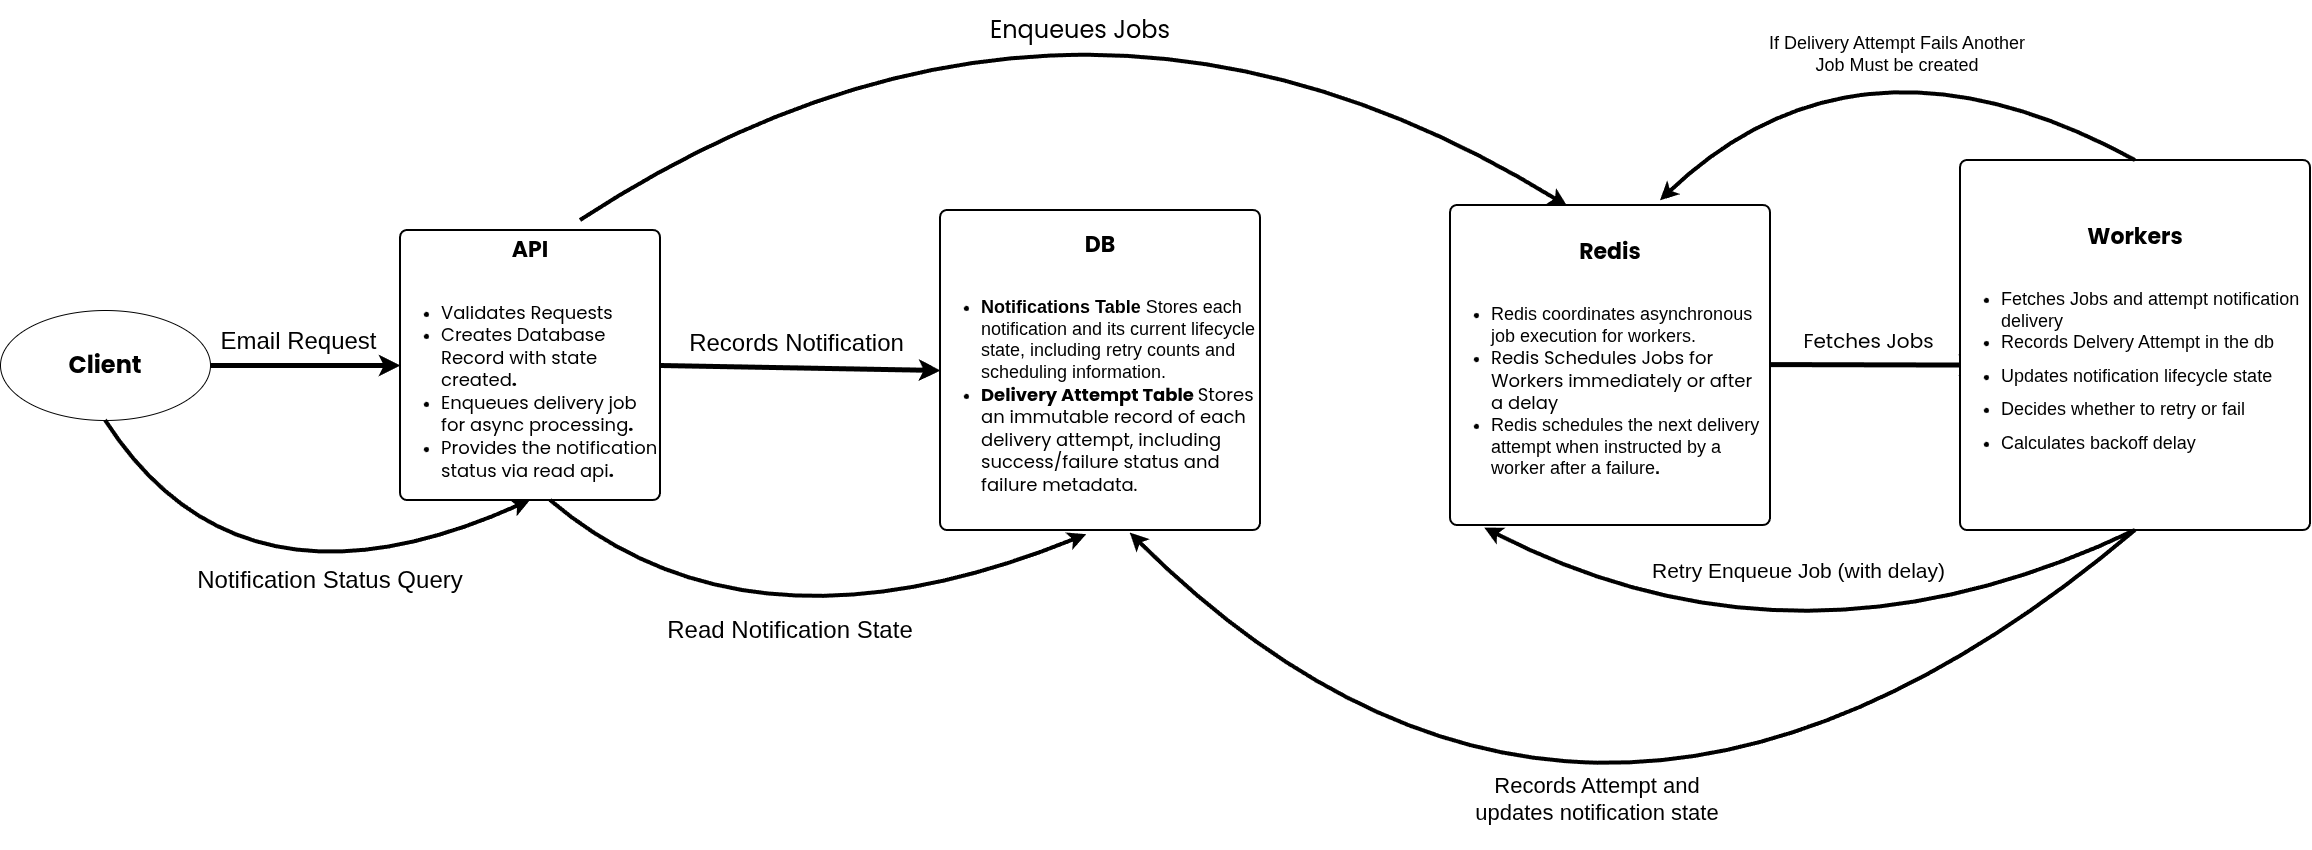

The diagram above was exported from draw.io. Its source (the exported page's mxGraphModel, read from the mxfile embedded in the PNG):
<mxGraphModel dx="2690" dy="2594" grid="1" gridSize="10" guides="1" tooltips="1" connect="1" arrows="1" fold="1" page="1" pageScale="1" pageWidth="850" pageHeight="1100" math="0" shadow="0">
  <root>
    <mxCell id="0" />
    <mxCell id="1" parent="0" />
    <mxCell id="02wT005V97-xDAIos1qX-1" parent="1" style="ellipse;whiteSpace=wrap;html=1;fontSize=16;fontFamily=Comic Sans MS;" value="&lt;font style=&quot;font-size: 24px;&quot;&gt;&lt;b&gt;Client&lt;/b&gt;&lt;/font&gt;" vertex="1">
      <mxGeometry height="110" width="210" x="10" y="170" as="geometry" />
    </mxCell>
    <mxCell id="02wT005V97-xDAIos1qX-11" edge="1" parent="1" source="02wT005V97-xDAIos1qX-1" style="endArrow=classic;html=1;rounded=1;curved=0;strokeWidth=5;entryX=0;entryY=0.5;entryDx=0;entryDy=0;" target="02wT005V97-xDAIos1qX-17" value="">
      <mxGeometry relative="1" as="geometry">
        <mxPoint x="220" y="225" as="sourcePoint" />
        <mxPoint x="400" y="225" as="targetPoint" />
      </mxGeometry>
    </mxCell>
    <mxCell id="02wT005V97-xDAIos1qX-13" connectable="0" parent="02wT005V97-xDAIos1qX-11" style="edgeLabel;html=1;align=center;verticalAlign=middle;resizable=0;points=[];fontSize=24;" value="Email Request" vertex="1">
      <mxGeometry relative="1" x="0.1" y="-6" as="geometry">
        <mxPoint x="-18" y="-31" as="offset" />
      </mxGeometry>
    </mxCell>
    <mxCell id="02wT005V97-xDAIos1qX-31" edge="1" parent="1" style="rounded=0;orthogonalLoop=1;jettySize=auto;html=1;exitX=0.5;exitY=0;exitDx=0;exitDy=0;entryX=0.366;entryY=0.003;entryDx=0;entryDy=0;curved=1;strokeWidth=4;entryPerimeter=0;" target="02wT005V97-xDAIos1qX-25">
      <mxGeometry relative="1" as="geometry">
        <Array as="points">
          <mxPoint x="1080" y="-240" />
        </Array>
        <mxPoint x="590" y="80" as="sourcePoint" />
        <mxPoint x="1619.9999999999995" y="55" as="targetPoint" />
      </mxGeometry>
    </mxCell>
    <mxCell id="02wT005V97-xDAIos1qX-17" parent="1" style="rounded=1;whiteSpace=wrap;html=1;absoluteArcSize=1;arcSize=14;strokeWidth=2;" value="&lt;b&gt;&lt;font face=&quot;Comic Sans MS&quot; style=&quot;font-size: 22px;&quot;&gt;API&lt;/font&gt;&lt;/b&gt;&lt;div&gt;&lt;div style=&quot;text-align: left;&quot;&gt;&lt;font face=&quot;Comic Sans MS&quot;&gt;&lt;span style=&quot;font-size: 22px;&quot;&gt;&lt;b&gt;&lt;br&gt;&lt;/b&gt;&lt;/span&gt;&lt;/font&gt;&lt;/div&gt;&lt;div style=&quot;text-align: left;&quot;&gt;&lt;ul&gt;&lt;li&gt;&lt;font face=&quot;Comic Sans MS&quot; style=&quot;font-size: 10px;&quot;&gt;Validates Requests&lt;/font&gt;&lt;/li&gt;&lt;li&gt;&lt;font face=&quot;Comic Sans MS&quot; style=&quot;font-size: 10px;&quot;&gt;Creates Database Record with state created&lt;b&gt;.&lt;/b&gt;&lt;/font&gt;&lt;/li&gt;&lt;li&gt;&lt;font face=&quot;Comic Sans MS&quot; style=&quot;font-size: 10px;&quot;&gt;Enqueues delivery job for async processing&lt;b&gt;.&lt;/b&gt;&lt;/font&gt;&lt;/li&gt;&lt;li&gt;&lt;font face=&quot;Comic Sans MS&quot; style=&quot;font-size: 10px;&quot;&gt;Provides the notification status via read api&lt;b&gt;.&lt;/b&gt;&lt;/font&gt;&lt;/li&gt;&lt;/ul&gt;&lt;/div&gt;&lt;/div&gt;" vertex="1">
      <mxGeometry height="270" width="260" x="410" y="90" as="geometry" />
    </mxCell>
    <mxCell id="02wT005V97-xDAIos1qX-19" edge="1" parent="1" source="02wT005V97-xDAIos1qX-17" style="endArrow=classic;html=1;rounded=1;curved=0;strokeWidth=5;entryX=0;entryY=0.5;entryDx=0;entryDy=0;exitX=1;exitY=0.5;exitDx=0;exitDy=0;" target="02wT005V97-xDAIos1qX-21" value="">
      <mxGeometry relative="1" as="geometry">
        <mxPoint x="720" y="224.5" as="sourcePoint" />
        <mxPoint x="920" y="225" as="targetPoint" />
      </mxGeometry>
    </mxCell>
    <mxCell id="02wT005V97-xDAIos1qX-20" connectable="0" parent="02wT005V97-xDAIos1qX-19" style="edgeLabel;html=1;align=center;verticalAlign=middle;resizable=0;points=[];fontSize=24;" value="Records Notification" vertex="1">
      <mxGeometry relative="1" x="0.1" y="-6" as="geometry">
        <mxPoint x="-18" y="-31" as="offset" />
      </mxGeometry>
    </mxCell>
    <mxCell id="02wT005V97-xDAIos1qX-21" parent="1" style="rounded=1;whiteSpace=wrap;html=1;absoluteArcSize=1;arcSize=14;strokeWidth=2;" value="&lt;b&gt;&lt;font face=&quot;Comic Sans MS&quot; style=&quot;font-size: 22px;&quot;&gt;DB&lt;/font&gt;&lt;/b&gt;&lt;div&gt;&lt;div style=&quot;text-align: left;&quot;&gt;&lt;font face=&quot;Comic Sans MS&quot;&gt;&lt;span style=&quot;font-size: 22px;&quot;&gt;&lt;b&gt;&lt;br&gt;&lt;/b&gt;&lt;/span&gt;&lt;/font&gt;&lt;/div&gt;&lt;div style=&quot;text-align: left;&quot;&gt;&lt;ul&gt;&lt;li&gt;&lt;b&gt;Notifications Table&amp;nbsp;&lt;/b&gt;Stores each notification and its current lifecycle state, including retry counts and scheduling information.&lt;/li&gt;&lt;li&gt;&lt;span style=&quot;font-size: 10px; font-family: &amp;quot;Comic Sans MS&amp;quot;; background-color: transparent; color: light-dark(rgb(0, 0, 0), rgb(255, 255, 255));&quot;&gt;&lt;b&gt;Delivery Attempt Table &lt;/b&gt;Stores an immutable record of each delivery attempt, including success/failure status and failure metadata.&lt;/span&gt;&lt;/li&gt;&lt;/ul&gt;&lt;/div&gt;&lt;/div&gt;" vertex="1">
      <mxGeometry height="320" width="320" x="950" y="70" as="geometry" />
    </mxCell>
    <mxCell id="02wT005V97-xDAIos1qX-25" parent="1" style="rounded=1;whiteSpace=wrap;html=1;absoluteArcSize=1;arcSize=14;strokeWidth=2;" value="&lt;b&gt;&lt;font face=&quot;Comic Sans MS&quot; style=&quot;font-size: 22px;&quot;&gt;Redis&lt;/font&gt;&lt;/b&gt;&lt;div&gt;&lt;div style=&quot;text-align: left;&quot;&gt;&lt;font face=&quot;Comic Sans MS&quot;&gt;&lt;span style=&quot;font-size: 22px;&quot;&gt;&lt;b&gt;&lt;br&gt;&lt;/b&gt;&lt;/span&gt;&lt;/font&gt;&lt;/div&gt;&lt;div style=&quot;text-align: left;&quot;&gt;&lt;ul&gt;&lt;li&gt;Redis coordinates asynchronous job execution for workers.&lt;/li&gt;&lt;li&gt;&lt;font face=&quot;Comic Sans MS&quot;&gt;&lt;span style=&quot;font-size: 10px;&quot;&gt;Redis Schedules Jobs for Workers immediately or after a delay&lt;/span&gt;&lt;/font&gt;&lt;/li&gt;&lt;li&gt;Redis schedules the next delivery attempt when instructed by a worker after a failure&lt;b&gt;.&lt;/b&gt;&lt;/li&gt;&lt;/ul&gt;&lt;/div&gt;&lt;/div&gt;" vertex="1">
      <mxGeometry height="320" width="320" x="1460" y="65" as="geometry" />
    </mxCell>
    <mxCell id="02wT005V97-xDAIos1qX-26" edge="1" parent="1" style="endArrow=classic;html=1;rounded=1;curved=0;strokeWidth=5;entryX=0;entryY=0.5;entryDx=0;entryDy=0;" value="">
      <mxGeometry relative="1" as="geometry">
        <mxPoint x="1780" y="224.09" as="sourcePoint" />
        <mxPoint x="1990" y="224.59" as="targetPoint" />
      </mxGeometry>
    </mxCell>
    <mxCell id="02wT005V97-xDAIos1qX-27" connectable="0" parent="02wT005V97-xDAIos1qX-26" style="edgeLabel;html=1;align=center;verticalAlign=middle;resizable=0;points=[];fontFamily=Comic Sans MS;fontSize=20;" value="Fetches Jobs" vertex="1">
      <mxGeometry relative="1" x="0.1" y="-6" as="geometry">
        <mxPoint x="-18" y="-31" as="offset" />
      </mxGeometry>
    </mxCell>
    <mxCell id="02wT005V97-xDAIos1qX-28" parent="1" style="rounded=1;whiteSpace=wrap;html=1;absoluteArcSize=1;arcSize=14;strokeWidth=2;" value="&lt;b&gt;&lt;font face=&quot;Comic Sans MS&quot; style=&quot;font-size: 22px;&quot;&gt;Workers&lt;/font&gt;&lt;/b&gt;&lt;div&gt;&lt;div style=&quot;text-align: left;&quot;&gt;&lt;font face=&quot;Comic Sans MS&quot;&gt;&lt;span style=&quot;font-size: 22px;&quot;&gt;&lt;b&gt;&lt;br&gt;&lt;/b&gt;&lt;/span&gt;&lt;/font&gt;&lt;/div&gt;&lt;div style=&quot;text-align: left;&quot;&gt;&lt;ul&gt;&lt;li&gt;Fetches Jobs and attempt notification delivery&lt;/li&gt;&lt;li&gt;Records Delvery Attempt in the db&lt;/li&gt;&lt;li data-start=&quot;2055&quot; data-end=&quot;2093&quot;&gt;&lt;p data-start=&quot;2057&quot; data-end=&quot;2093&quot;&gt;Updates notification lifecycle state&lt;/p&gt;&lt;/li&gt;&lt;li data-start=&quot;2094&quot; data-end=&quot;2128&quot;&gt;&lt;p data-start=&quot;2096&quot; data-end=&quot;2128&quot;&gt;Decides whether to retry or fail&lt;/p&gt;&lt;/li&gt;&lt;li data-start=&quot;2129&quot; data-end=&quot;2155&quot;&gt;&lt;p data-start=&quot;2131&quot; data-end=&quot;2155&quot;&gt;Calculates backoff delay&lt;/p&gt;&lt;/li&gt;&lt;/ul&gt;&lt;/div&gt;&lt;/div&gt;" vertex="1">
      <mxGeometry height="370" width="350" x="1970" y="20" as="geometry" />
    </mxCell>
    <mxCell id="02wT005V97-xDAIos1qX-32" parent="1" style="text;html=1;whiteSpace=wrap;strokeColor=none;fillColor=none;align=center;verticalAlign=middle;rounded=0;autosize=1;resizable=0;labelBackgroundColor=default;" value="&lt;font face=&quot;Comic Sans MS&quot; style=&quot;font-size: 24px;&quot;&gt;Enqueues Jobs&lt;/font&gt;" vertex="1">
      <mxGeometry height="40" width="200" x="990" y="-130" as="geometry" />
    </mxCell>
    <mxCell id="02wT005V97-xDAIos1qX-37" edge="1" parent="1" source="02wT005V97-xDAIos1qX-28" style="endArrow=classic;html=1;rounded=0;curved=1;strokeWidth=4;exitX=0.5;exitY=0;exitDx=0;exitDy=0;" value="">
      <mxGeometry height="50" relative="1" width="50" as="geometry">
        <Array as="points">
          <mxPoint x="1870" y="-130" />
        </Array>
        <mxPoint x="2140" y="-20" as="sourcePoint" />
        <mxPoint x="1670" y="60.32" as="targetPoint" />
      </mxGeometry>
    </mxCell>
    <mxCell id="02wT005V97-xDAIos1qX-42" parent="1" style="strokeWidth=0;shadow=0;dashed=0;align=center;html=1;shape=mxgraph.mockup.text.textBox;fontColor=#666666;align=center;fontSize=16;spacingLeft=4;spacingTop=-3;whiteSpace=wrap;strokeColor=none;mainText=;fillColor=none;rotation=0;labelBackgroundColor=default;" value="&lt;span style=&quot;color: rgb(0, 0, 0);&quot;&gt;&lt;font&gt;If Delivery Attempt Fails Another Job Must be created&lt;/font&gt;&lt;/span&gt;" vertex="1">
      <mxGeometry height="110" width="290" x="1760" y="-140" as="geometry" />
    </mxCell>
    <mxCell id="02wT005V97-xDAIos1qX-46" edge="1" parent="1" source="02wT005V97-xDAIos1qX-28" style="endArrow=classic;html=1;rounded=0;curved=1;strokeWidth=4;exitX=0.5;exitY=1;exitDx=0;exitDy=0;entryX=0.107;entryY=1.008;entryDx=0;entryDy=0;entryPerimeter=0;" target="02wT005V97-xDAIos1qX-25" value="">
      <mxGeometry height="50" relative="1" width="50" as="geometry">
        <Array as="points">
          <mxPoint x="1810" y="550" />
        </Array>
        <mxPoint x="2160" y="390" as="sourcePoint" />
        <mxPoint x="1600" y="390" as="targetPoint" />
      </mxGeometry>
    </mxCell>
    <mxCell id="02wT005V97-xDAIos1qX-48" edge="1" parent="1" source="02wT005V97-xDAIos1qX-28" style="endArrow=classic;html=1;rounded=0;curved=1;strokeWidth=4;exitX=0.5;exitY=1;exitDx=0;exitDy=0;entryX=0.593;entryY=1.008;entryDx=0;entryDy=0;entryPerimeter=0;" target="02wT005V97-xDAIos1qX-21" value="">
      <mxGeometry height="50" relative="1" width="50" as="geometry">
        <Array as="points">
          <mxPoint x="1600" y="850" />
        </Array>
        <mxPoint x="2110" y="390" as="sourcePoint" />
        <mxPoint x="1160" y="400" as="targetPoint" />
      </mxGeometry>
    </mxCell>
    <mxCell id="02wT005V97-xDAIos1qX-49" parent="1" style="strokeWidth=0;shadow=0;dashed=0;align=center;html=1;shape=mxgraph.mockup.text.textBox;fontColor=#666666;align=center;fontSize=22;spacingLeft=4;spacingTop=-3;whiteSpace=wrap;strokeColor=none;mainText=;fillColor=none;rotation=0;labelBackgroundColor=default;" value="&lt;span style=&quot;color: rgb(0, 0, 0);&quot;&gt;&lt;font&gt;Records Attempt and updates notification state&lt;/font&gt;&lt;/span&gt;" vertex="1">
      <mxGeometry height="100" width="290" x="1460" y="610" as="geometry" />
    </mxCell>
    <mxCell id="02wT005V97-xDAIos1qX-50" parent="1" style="text;html=1;whiteSpace=wrap;strokeColor=none;fillColor=none;align=left;verticalAlign=middle;rounded=0;autosize=1;resizable=0;labelBackgroundColor=default;" value="&lt;div style=&quot;&quot;&gt;&lt;span style=&quot;color: light-dark(rgb(0, 0, 0), rgb(255, 255, 255));&quot;&gt;&lt;font style=&quot;font-size: 21px;&quot;&gt;Retry Enqueue Job (with delay)&lt;/font&gt;&lt;/span&gt;&lt;/div&gt;" vertex="1">
      <mxGeometry height="40" width="350" x="1660" y="410" as="geometry" />
    </mxCell>
    <mxCell id="02wT005V97-xDAIos1qX-51" edge="1" parent="1" source="02wT005V97-xDAIos1qX-1" style="endArrow=classic;html=1;rounded=0;entryX=0.5;entryY=1;entryDx=0;entryDy=0;curved=1;exitX=0.5;exitY=1;exitDx=0;exitDy=0;strokeWidth=4;" target="02wT005V97-xDAIos1qX-17" value="">
      <mxGeometry height="50" relative="1" width="50" as="geometry">
        <Array as="points">
          <mxPoint x="250" y="490" />
        </Array>
        <mxPoint x="115" y="330" as="sourcePoint" />
        <mxPoint x="115" y="350.71067811865476" as="targetPoint" />
      </mxGeometry>
    </mxCell>
    <mxCell id="02wT005V97-xDAIos1qX-52" parent="1" style="text;html=1;whiteSpace=wrap;strokeColor=none;fillColor=none;align=center;verticalAlign=middle;rounded=0;autosize=1;resizable=0;fontSize=24;labelBackgroundColor=default;" value="Notification Status Query" vertex="1">
      <mxGeometry height="40" width="320" x="180" y="420" as="geometry" />
    </mxCell>
    <mxCell id="02wT005V97-xDAIos1qX-53" edge="1" parent="1" style="endArrow=classic;html=1;rounded=0;curved=1;exitX=0.5;exitY=1;exitDx=0;exitDy=0;strokeWidth=4;entryX=0.457;entryY=1.013;entryDx=0;entryDy=0;entryPerimeter=0;" target="02wT005V97-xDAIos1qX-21" value="">
      <mxGeometry height="50" relative="1" width="50" as="geometry">
        <Array as="points">
          <mxPoint x="760" y="530" />
        </Array>
        <mxPoint x="560" y="360" as="sourcePoint" />
        <mxPoint x="1090" y="400" as="targetPoint" />
      </mxGeometry>
    </mxCell>
    <mxCell id="02wT005V97-xDAIos1qX-54" parent="1" style="text;html=1;whiteSpace=wrap;strokeColor=none;fillColor=none;align=center;verticalAlign=middle;rounded=0;autosize=1;resizable=0;fontSize=24;labelBackgroundColor=default;" value="Read Notification State" vertex="1">
      <mxGeometry height="40" width="300" x="650" y="470" as="geometry" />
    </mxCell>
  </root>
</mxGraphModel>